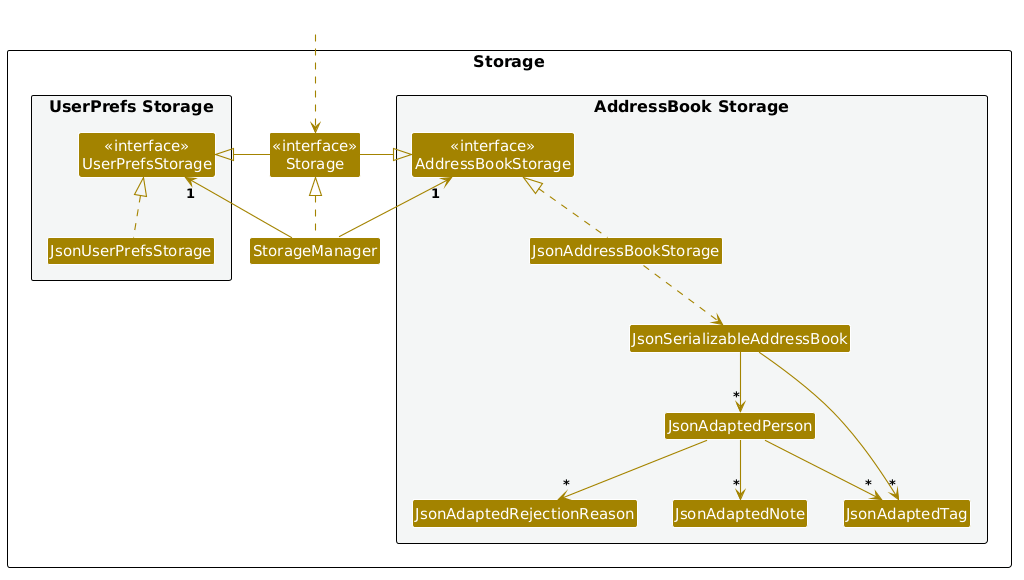

The diagram above was rendered by PlantUML. Its source (embedded in the PNG):
@startuml
/'
 'Commonly used styles and colors across diagrams.
 'Refer to https://plantuml-documentation.readthedocs.io/en/latest for a more
 'comprehensive list of skinparams.
 '/


'T1 through T4 are shades of the original color from lightest to darkest

!define UI_COLOR #1D8900
!define UI_COLOR_T1 #83E769
!define UI_COLOR_T2 #3FC71B
!define UI_COLOR_T3 #166800
!define UI_COLOR_T4 #0E4100

!define LOGIC_COLOR #3333C4
!define LOGIC_COLOR_T1 #C8C8FA
!define LOGIC_COLOR_T2 #6A6ADC
!define LOGIC_COLOR_T3 #1616B0
!define LOGIC_COLOR_T4 #101086

!define MODEL_COLOR #9D0012
!define MODEL_COLOR_T1 #F97181
!define MODEL_COLOR_T2 #E41F36
!define MODEL_COLOR_T3 #7B000E
!define MODEL_COLOR_T4 #51000A

!define STORAGE_COLOR #A38300
!define STORAGE_COLOR_T1 #FFE374
!define STORAGE_COLOR_T2 #EDC520
!define STORAGE_COLOR_T3 #806600
!define STORAGE_COLOR_T2 #544400

!define USER_COLOR #000000

skinparam Package {
    BackgroundColor #FFFFFF
    BorderThickness 1
    FontSize 16
}

skinparam Class {
    FontColor #FFFFFF
    FontSize 15
    BorderThickness 1
    BorderColor #FFFFFF
    StereotypeFontColor #FFFFFF
    FontName Arial
}

skinparam Actor {
    BorderColor USER_COLOR
    Color USER_COLOR
    FontName Arial
}

skinparam Sequence {
    MessageAlign center
    BoxFontSize 15
    BoxPadding 0
    BoxFontColor #FFFFFF
    FontName Arial
}

skinparam Participant {
    FontColor #FFFFFFF
    Padding 20
}

skinparam ArrowFontStyle bold
skinparam MinClassWidth 50
skinparam ParticipantPadding 10
skinparam Shadowing false
skinparam DefaultTextAlignment center
skinparam packageStyle Rectangle

hide footbox
hide members
hide circle

skinparam arrowThickness 1.1
skinparam arrowColor STORAGE_COLOR
skinparam classBackgroundColor STORAGE_COLOR

package Storage as StoragePackage {

package "UserPrefs Storage" #F4F6F6{
Class "<<interface>>\nUserPrefsStorage" as UserPrefsStorage
Class JsonUserPrefsStorage
}

Class "<<interface>>\nStorage" as Storage
Class StorageManager

package "AddressBook Storage" #F4F6F6{
Class "<<interface>>\nAddressBookStorage" as AddressBookStorage
Class JsonAddressBookStorage
Class JsonSerializableAddressBook
Class JsonAdaptedPerson
Class JsonAdaptedTag
Class JsonAdaptedRejectionReason
Class JsonAdaptedNote
}

}

Class HiddenOutside #FFFFFF
HiddenOutside ..> Storage

StorageManager .up.|> Storage
StorageManager -up-> "1" UserPrefsStorage
StorageManager -up-> "1" AddressBookStorage

Storage -left-|> UserPrefsStorage
Storage -right-|> AddressBookStorage

JsonUserPrefsStorage .up.|> UserPrefsStorage
JsonAddressBookStorage .up.|> AddressBookStorage
JsonAddressBookStorage ..> JsonSerializableAddressBook
JsonSerializableAddressBook --> "*" JsonAdaptedPerson
JsonSerializableAddressBook --> "*" JsonAdaptedTag
JsonAdaptedPerson --> "*" JsonAdaptedTag
JsonAdaptedPerson --> "*" JsonAdaptedRejectionReason
JsonAdaptedPerson --> "*" JsonAdaptedNote
@enduml